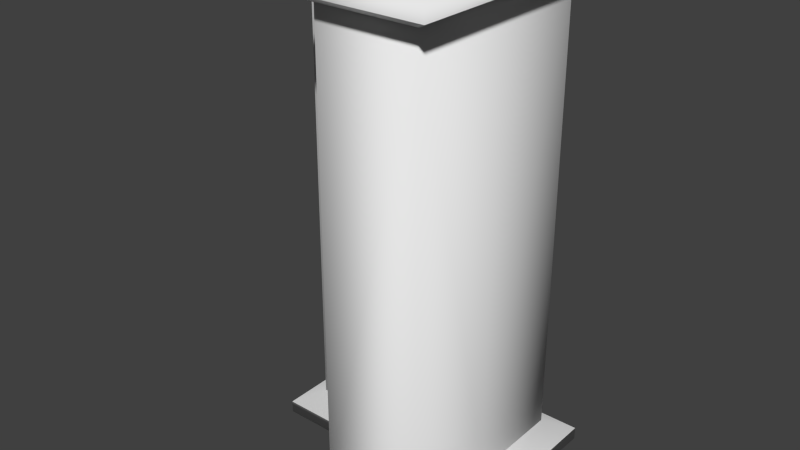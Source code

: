 # Source: SilverLight.blend  (saved by Blender 2.76.0; exported with 4.5.12 LTS)
import bpy
from mathutils import Matrix  # noqa: F401  (used for matrix-valued properties, if any)

bpy.ops.wm.read_factory_settings(use_empty=True)
scene = bpy.context.scene
scene.name = 'Scene'

# ---- collections
col_collection_1 = bpy.data.collections.new('Collection 1'); scene.collection.children.link(col_collection_1)

# ---- world
world_world = bpy.data.worlds.new('World'); scene.world = world_world
world_world.color = (0.05088, 0.05088, 0.05088)
world_world.use_sun_shadow = False
world_world.sun_shadow_jitter_overblur = 0.0
world_world.cycles.sampling_method = 'MANUAL'
world_world.cycles.sample_map_resolution = 256

# ---- meshes
me_cube = bpy.data.meshes.new('Cube')
me_cube.from_pydata([(-1.0, -1.0, 0.0), (-1.0, -1.0, 0.2), (-1.0, 1.0, 0.0), (-1.0, 1.0, 0.2), (1.0, -1.0, 0.0), (1.0, -1.0, 0.2), (1.0, 1.0, 0.0), (1.0, 1.0, 0.2), (-0.8, -0.8, 0.3), (-0.8, 0.8, 0.3), (0.8, 0.8, 0.3), (0.8, -0.8, 0.3), (-0.8, 0.8, 3.7), (0.8, 0.8, 3.7), (-1.0, 1.0, 3.8), (-1.0, 1.0, 4.0), (-1.0, -1.0, 3.8), (-1.0, -1.0, 4.0), (1.0, 1.0, 3.8), (1.0, 1.0, 4.0), (1.0, -1.0, 3.8), (1.0, -1.0, 4.0), (0.8, -0.8, 3.7), (-0.8, -0.8, 3.7), (0.8, 0.8, 1.15), (0.8, 0.8, 2.0), (0.8, 0.8, 2.85), (-0.8, 0.8, 2.85), (-0.8, 0.8, 2.0), (-0.8, 0.8, 1.15), (0.8, -0.8, 2.85), (0.8, -0.8, 2.0), (0.8, -0.8, 1.15), (-0.8, -0.8, 1.15), (-0.8, -0.8, 2.0), (-0.8, -0.8, 2.85)], [], [(1, 3, 2, 0), (3, 7, 6, 2), (7, 5, 4, 6), (5, 1, 0, 4), (0, 2, 6, 4), (5, 7, 10, 11), (3, 1, 8, 9), (1, 5, 11, 8), (7, 3, 9, 10), (26, 27, 12, 13), (20, 16, 23, 22), (21, 19, 15, 17), (16, 20, 21, 17), (14, 16, 17, 15), (18, 14, 15, 19), (20, 18, 19, 21), (30, 26, 13, 22), (14, 18, 13, 12), (27, 35, 23, 12), (35, 30, 22, 23), (18, 20, 22, 13), (16, 14, 12, 23), (8, 11, 32, 33), (33, 32, 31, 34), (34, 31, 30, 35), (9, 8, 33, 29), (29, 33, 34, 28), (28, 34, 35, 27), (11, 10, 24, 32), (32, 24, 25, 31), (31, 25, 26, 30), (10, 9, 29, 24), (24, 29, 28, 25), (25, 28, 27, 26)])
me_cube.polygons.foreach_set('use_smooth', [True] * 34)
_k = set([(1, 3), (1, 5), (3, 7), (5, 7), (8, 9), (8, 11), (9, 10), (10, 11), (12, 13), (12, 23), (13, 22), (14, 16), (14, 18), (16, 20), (18, 20), (22, 23)])
me_cube.attributes.new('sharp_edge', 'BOOLEAN', 'EDGE').data.foreach_set('value', [ (min(e.vertices), max(e.vertices)) in _k for e in me_cube.edges])
me_cube.use_remesh_preserve_volume = False
me_cube.use_remesh_preserve_attributes = False
me_cube.use_mirror_vertex_groups = False
me_cube.update()
me_cube_001 = bpy.data.meshes.new('Cube.001')
me_cube_001.from_pydata([(-0.8, 0.0, 0.2), (-0.8, 0.0, 3.8), (-0.8, 0.8, 0.2), (-0.8, 0.8, 3.8), (0.8, 0.0, 0.2), (0.8, 0.0, 3.8), (0.8, 0.8, 0.2), (0.8, 0.8, 3.8), (0.0, 0.8, 3.8), (0.0, 0.8, 0.2), (0.0, 0.0, 3.8), (0.0, 0.0, 0.2), (0.8, -0.8, 3.8), (0.8, -0.8, 0.2), (0.0, -0.8, 0.2), (0.0, -0.8, 3.8), (-1.0, 1.0, 0.1), (-1.0, -0.2, 0.1), (0.0, 1.0, 0.1), (1.0, 0.0, 0.1), (1.0, 1.0, 0.1), (-0.2, -0.2, 0.1), (-0.2, -1.0, 0.1), (1.0, -1.0, 0.1), (-1.0, 1.0, -7.451e-08), (-1.0, -0.2, -7.451e-08), (0.0, 1.0, -7.451e-08), (1.0, 0.0, -7.451e-08), (1.0, 1.0, -7.451e-08), (-0.2, -0.2, -7.451e-08), (-0.2, -1.0, -7.451e-08), (1.0, -1.0, -7.451e-08), (1.192e-07, -0.8, 3.8), (0.8, -0.8, 3.8), (0.0, 0.8, 3.8), (0.8, 0.8, 3.8), (0.8, 5.96e-08, 3.8), (5.96e-08, -7.451e-09, 3.8), (-0.8, 0.8, 3.8), (-0.8, -5.96e-08, 3.8), (1.0, -1.0, 3.9), (-0.2, -1.0, 3.9), (1.0, 5.96e-08, 3.9), (-5.96e-08, 1.0, 3.9), (1.0, 1.0, 3.9), (-0.2, -0.2, 3.9), (-1.0, -0.2, 3.9), (-1.0, 1.0, 3.9), (1.0, -1.0, 4.0), (-0.2, -1.0, 4.0), (1.0, 1.192e-07, 4.0), (-5.96e-08, 1.0, 4.0), (1.0, 1.0, 4.0), (-0.2, -0.2, 4.0), (-1.0, -0.2, 4.0), (-1.0, 1.0, 4.0)], [], [(1, 3, 2, 0), (8, 7, 6, 9), (7, 5, 4, 6), (10, 1, 0, 11), (11, 0, 17, 21), (10, 8, 3, 1), (5, 7, 8, 10), (14, 11, 21, 22), (4, 5, 12, 13), (3, 8, 9, 2), (12, 15, 14, 13), (2, 9, 18, 16), (10, 11, 14, 15), (5, 10, 15, 12), (23, 22, 30, 31), (22, 21, 29, 30), (17, 16, 24, 25), (9, 6, 20, 18), (6, 4, 19, 20), (4, 13, 23, 19), (0, 2, 16, 17), (13, 14, 22, 23), (29, 26, 28, 27), (25, 24, 26, 29), (29, 27, 31, 30), (21, 17, 25, 29), (16, 18, 26, 24), (19, 23, 31, 27), (18, 20, 28, 26), (20, 19, 27, 28), (37, 32, 41, 45), (39, 37, 45, 46), (33, 36, 42, 40), (47, 46, 54, 55), (46, 45, 53, 54), (41, 40, 48, 49), (36, 35, 44, 42), (35, 34, 43, 44), (34, 38, 47, 43), (32, 33, 40, 41), (38, 39, 46, 47), (53, 50, 52, 51), (49, 48, 50, 53), (53, 51, 55, 54), (45, 41, 49, 53), (40, 42, 50, 48), (43, 47, 55, 51), (42, 44, 52, 50), (44, 43, 51, 52)])
me_cube_001.polygons.foreach_set('use_smooth', [True] * 49)
_k = set([(0, 2), (0, 11), (2, 9), (4, 6), (4, 13), (6, 9), (11, 14), (13, 14), (16, 17), (16, 18), (17, 21), (18, 20), (19, 20), (19, 23), (21, 22), (22, 23), (32, 33), (32, 37), (33, 36), (34, 35), (34, 38), (35, 36), (37, 39), (38, 39), (40, 41), (40, 42), (41, 45), (42, 44), (43, 44), (43, 47), (45, 46), (46, 47)])
me_cube_001.attributes.new('sharp_edge', 'BOOLEAN', 'EDGE').data.foreach_set('value', [ (min(e.vertices), max(e.vertices)) in _k for e in me_cube_001.edges])
me_cube_001.use_remesh_preserve_volume = False
me_cube_001.use_remesh_preserve_attributes = False
me_cube_001.use_mirror_vertex_groups = False
me_cube_001.update()
me_cube_002 = bpy.data.meshes.new('Cube.002')
me_cube_002.from_pydata([(-0.8, 0.2, 0.2), (-0.8, 0.2, 3.8), (-0.8, 0.8, 0.2), (-0.8, 0.8, 3.8), (0.8, 0.2, 0.2), (0.8, 0.2, 3.8), (0.8, 0.8, 0.2), (0.8, 0.8, 3.8), (-1.0, 1.0, 0.1), (-1.0, 0.0, 0.1), (1.0, 1.0, 0.1), (1.0, 0.0, 0.1), (-1.0, 0.0, 3.9), (-1.0, 1.0, 3.9), (1.0, 1.0, 3.9), (1.0, 0.0, 3.9), (-1.0, 1.0, 0.0), (-1.0, 0.0, 0.0), (1.0, 1.0, 0.0), (1.0, 0.0, 0.0), (-1.0, 0.0, 4.0), (-1.0, 1.0, 4.0), (1.0, 1.0, 4.0), (1.0, 0.0, 4.0)], [], [(1, 3, 2, 0), (3, 7, 6, 2), (7, 5, 4, 6), (5, 1, 0, 4), (4, 0, 9, 11), (5, 7, 14, 15), (10, 11, 19, 18), (6, 4, 11, 10), (0, 2, 8, 9), (2, 6, 10, 8), (15, 14, 22, 23), (3, 1, 12, 13), (1, 5, 15, 12), (7, 3, 13, 14), (17, 16, 18, 19), (9, 8, 16, 17), (11, 9, 17, 19), (8, 10, 18, 16), (23, 22, 21, 20), (13, 12, 20, 21), (12, 15, 23, 20), (14, 13, 21, 22)])
me_cube_002.polygons.foreach_set('use_smooth', [True] * 22)
_k = set([(0, 2), (0, 4), (1, 3), (1, 5), (2, 6), (3, 7), (4, 6), (5, 7), (8, 9), (8, 10), (9, 11), (10, 11), (12, 13), (12, 15), (13, 14), (14, 15)])
me_cube_002.attributes.new('sharp_edge', 'BOOLEAN', 'EDGE').data.foreach_set('value', [ (min(e.vertices), max(e.vertices)) in _k for e in me_cube_002.edges])
me_cube_002.use_remesh_preserve_volume = False
me_cube_002.use_remesh_preserve_attributes = False
me_cube_002.use_mirror_vertex_groups = False
me_cube_002.update()

# ---- objects
ob_pillar = bpy.data.objects.new('Pillar', me_cube)
ob_corner = bpy.data.objects.new('Corner', me_cube_001)
ob_wall = bpy.data.objects.new('Wall', me_cube_002)

# ---- transforms, parenting, visibility, modifiers, constraints
ob_pillar.location = (0.0, 0.0, 0.0)
ob_pillar.hide_viewport = True
ob_pillar.hide_render = True
ob_pillar.lineart.crease_threshold = 0.0
ob_corner.location = (0.0, 0.0, 0.0)
ob_corner.lineart.crease_threshold = 0.0
ob_wall.location = (0.0, 0.0, 0.0)
ob_wall.hide_viewport = True
ob_wall.hide_render = True
ob_wall.lineart.crease_threshold = 0.0

# ---- collection membership
col_collection_1.objects.link(ob_pillar)
col_collection_1.objects.link(ob_corner)
col_collection_1.objects.link(ob_wall)

# ---- scene / render settings (as saved in the file)
scene.frame_start = 1; scene.frame_end = 250; scene.frame_set(1)
scene.render.engine = 'BLENDER_EEVEE_NEXT'
scene.render.resolution_percentage = 50
scene.render.dither_intensity = 0.0
scene.cycles.use_denoising = False
scene.cycles.samples = 10
scene.cycles.sampling_pattern = 'TABULATED_SOBOL'
scene.cycles.light_sampling_threshold = 0.0
scene.cycles.use_adaptive_sampling = False
scene.cycles.use_light_tree = False
scene.cycles.blur_glossy = 0.0
scene.cycles.pixel_filter_type = 'GAUSSIAN'
scene.cycles.sample_clamp_indirect = 0.0
scene.view_settings.view_transform = 'Standard'
bpy.context.view_layer.update()

# ---- added for rendering (the .blend has no active camera and no usable light): camera, sun
cam_auto = bpy.data.cameras.new('AutoCamera')
cam_auto.lens = 50.0
cam_auto.sensor_width = 36.0
cam_auto.clip_end = 1000.0
ob_auto_camera = bpy.data.objects.new('AutoCamera', cam_auto)
scene.collection.objects.link(ob_auto_camera)
ob_auto_camera.location = (4.53266, -5.43919, 5.62613)
ob_auto_camera.rotation_euler = (1.09748, -7.21219e-08, 0.694738)
scene.camera = ob_auto_camera
light_auto_sun = bpy.data.lights.new('AutoSun', 'SUN')
light_auto_sun.energy = 3.0
light_auto_sun.angle = 0.0523599
ob_auto_sun = bpy.data.objects.new('AutoSun', light_auto_sun)
scene.collection.objects.link(ob_auto_sun)
ob_auto_sun.rotation_euler = (0.872665, 0.174533, 0.523599)
bpy.context.view_layer.update()
